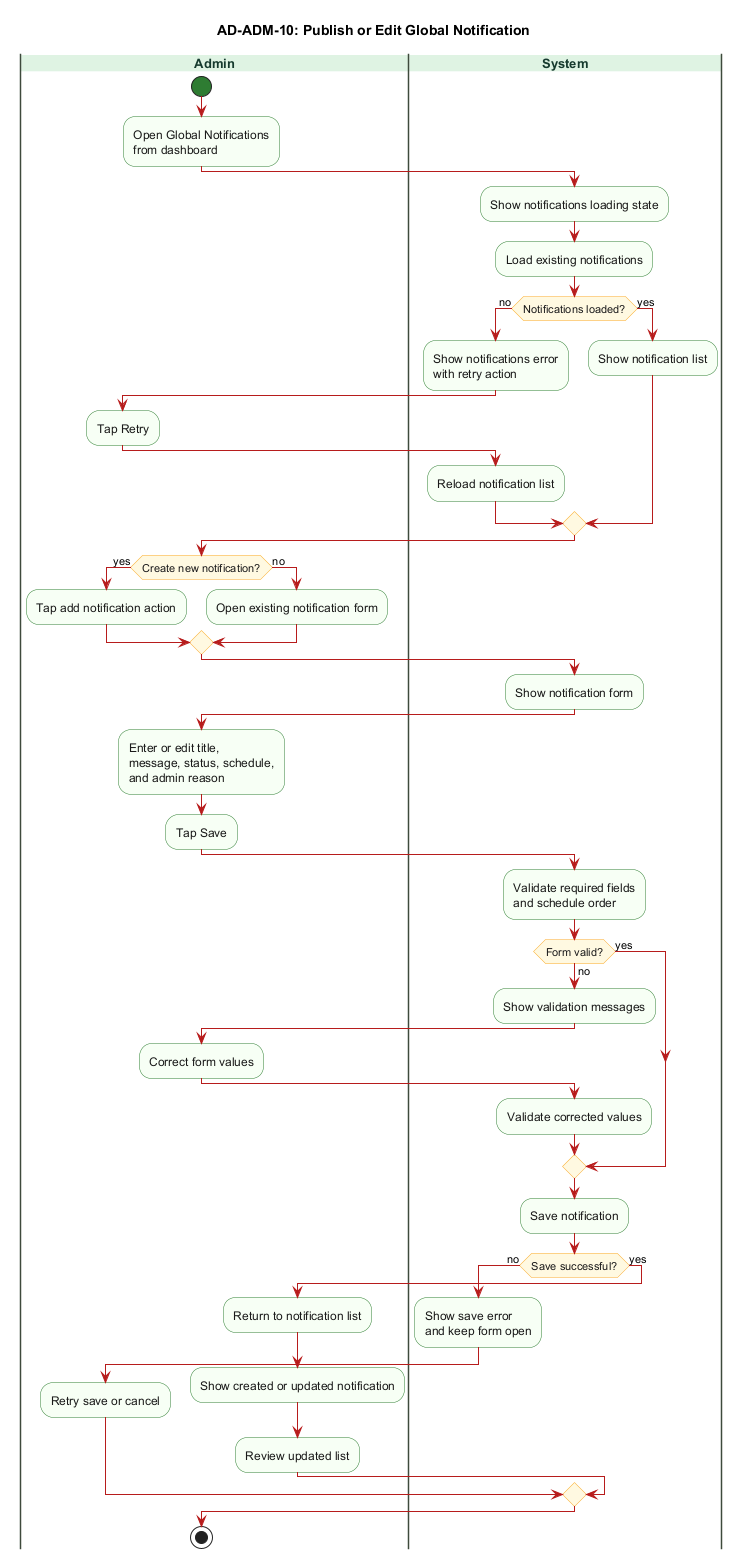

The diagram above was rendered by PlantUML. Its source (embedded in the PNG):
@startuml AD-ADM-10_publish_or_edit_global_notification
title AD-ADM-10: Publish or Edit Global Notification

skinparam backgroundColor #FFFFFF
skinparam swimlane {
  BorderColor #3F4A3C
  TitleBackgroundColor #DFF3E3
  TitleFontColor #173B2F
  TitleFontSize 13
  TitleFontStyle bold
}
skinparam activity {
  BackgroundColor #F7FFF4
  BorderColor #2E7D32
  FontColor #1A1A1A
  DiamondBackgroundColor #FFF8E1
  DiamondBorderColor #F9A825
  ArrowColor #B71C1C
  StartColor #2E7D32
  EndColor #111111
}
skinparam shadowing false

|Admin|
start
:Open Global Notifications\nfrom dashboard;

|System|
:Show notifications loading state;
:Load existing notifications;

if (Notifications loaded?) then (no)
  :Show notifications error\nwith retry action;
  |Admin|
  :Tap Retry;
  |System|
  :Reload notification list;
else (yes)
  :Show notification list;
endif

|Admin|
if (Create new notification?) then (yes)
  :Tap add notification action;
else (no)
  :Open existing notification form;
endif

|System|
:Show notification form;

|Admin|
:Enter or edit title,\nmessage, status, schedule,\nand admin reason;
:Tap Save;

|System|
:Validate required fields\nand schedule order;

if (Form valid?) then (no)
  :Show validation messages;
  |Admin|
  :Correct form values;
  |System|
  :Validate corrected values;
else (yes)
endif

|System|
:Save notification;
if (Save successful?) then (no)
  :Show save error\nand keep form open;
  |Admin|
  :Retry save or cancel;
else (yes)
  :Return to notification list;
  :Show created or updated notification;
  |Admin|
  :Review updated list;
endif

stop
@enduml